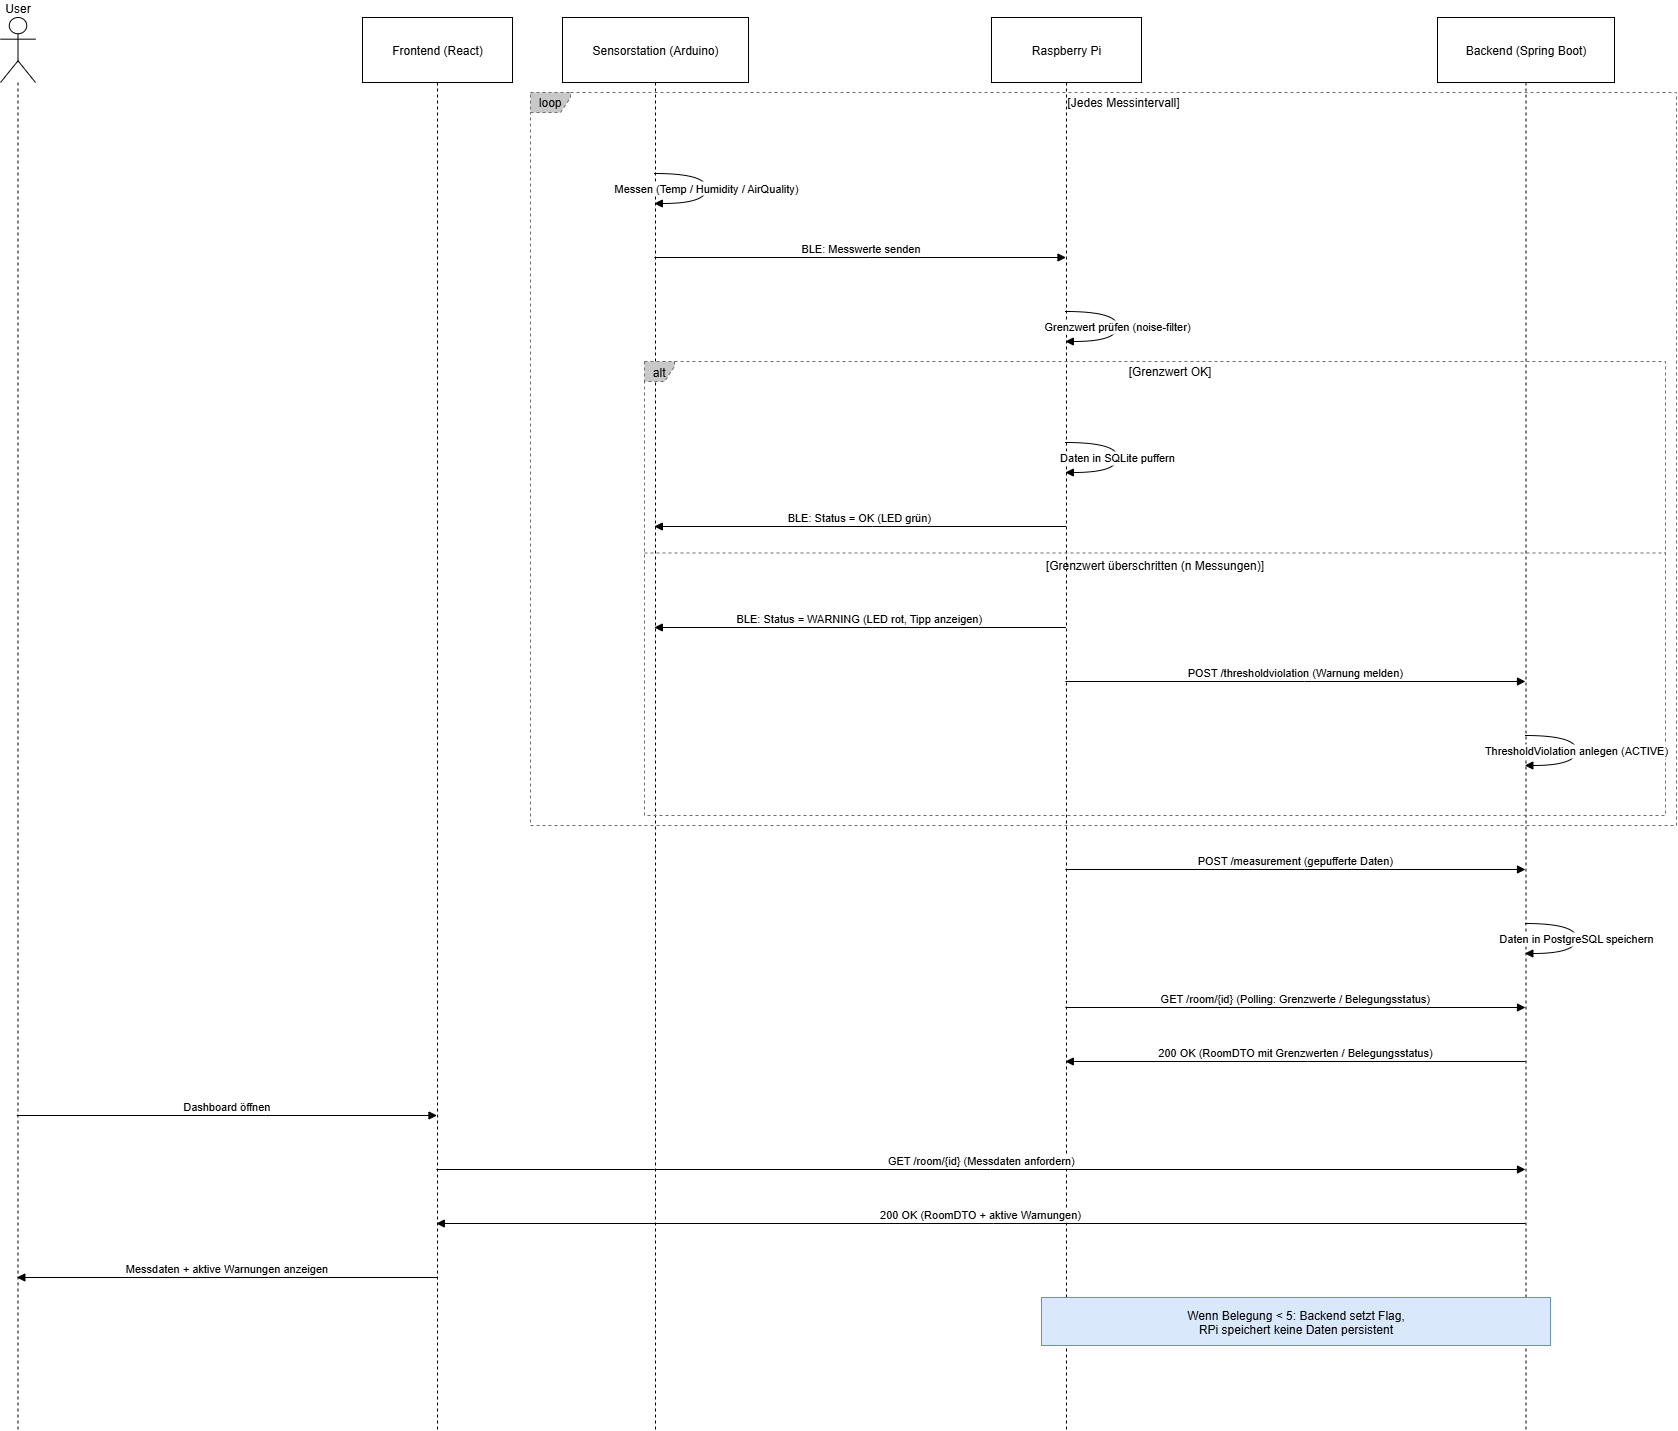

The diagram above was exported from draw.io. Its source (the exported page's mxGraphModel, read from the mxfile embedded in the PNG):
<mxGraphModel dx="2520" dy="1293" grid="1" gridSize="10" guides="1" tooltips="1" connect="1" arrows="1" fold="1" page="1" pageScale="1" pageWidth="2000" pageHeight="1600" math="0" shadow="0">
  <root>
    <mxCell id="0" />
    <mxCell id="1" parent="0" />
    <mxCell id="-cZupWhRYr2NX8Xu6xyP-25" value="User" style="shape=umlLifeline;perimeter=lifelinePerimeter;whiteSpace=wrap;container=1;dropTarget=0;collapsible=0;recursiveResize=0;outlineConnect=0;portConstraint=eastwest;newEdgeStyle={&quot;edgeStyle&quot;:&quot;elbowEdgeStyle&quot;,&quot;elbow&quot;:&quot;vertical&quot;,&quot;curved&quot;:0,&quot;rounded&quot;:0};participant=umlActor;verticalAlign=bottom;labelPosition=center;verticalLabelPosition=top;align=center;size=65;" vertex="1" parent="1">
      <mxGeometry x="20" y="20" width="35" height="1413" as="geometry" />
    </mxCell>
    <mxCell id="-cZupWhRYr2NX8Xu6xyP-26" value="Frontend (React)" style="shape=umlLifeline;perimeter=lifelinePerimeter;whiteSpace=wrap;container=1;dropTarget=0;collapsible=0;recursiveResize=0;outlineConnect=0;portConstraint=eastwest;newEdgeStyle={&quot;edgeStyle&quot;:&quot;elbowEdgeStyle&quot;,&quot;elbow&quot;:&quot;vertical&quot;,&quot;curved&quot;:0,&quot;rounded&quot;:0};size=65;" vertex="1" parent="1">
      <mxGeometry x="382" y="20" width="150" height="1413" as="geometry" />
    </mxCell>
    <mxCell id="-cZupWhRYr2NX8Xu6xyP-27" value="Sensorstation (Arduino)" style="shape=umlLifeline;perimeter=lifelinePerimeter;whiteSpace=wrap;container=1;dropTarget=0;collapsible=0;recursiveResize=0;outlineConnect=0;portConstraint=eastwest;newEdgeStyle={&quot;edgeStyle&quot;:&quot;elbowEdgeStyle&quot;,&quot;elbow&quot;:&quot;vertical&quot;,&quot;curved&quot;:0,&quot;rounded&quot;:0};size=65;" vertex="1" parent="1">
      <mxGeometry x="582" y="20" width="186" height="1413" as="geometry" />
    </mxCell>
    <mxCell id="-cZupWhRYr2NX8Xu6xyP-28" value="Raspberry Pi" style="shape=umlLifeline;perimeter=lifelinePerimeter;whiteSpace=wrap;container=1;dropTarget=0;collapsible=0;recursiveResize=0;outlineConnect=0;portConstraint=eastwest;newEdgeStyle={&quot;edgeStyle&quot;:&quot;elbowEdgeStyle&quot;,&quot;elbow&quot;:&quot;vertical&quot;,&quot;curved&quot;:0,&quot;rounded&quot;:0};size=65;" vertex="1" parent="1">
      <mxGeometry x="1011" y="20" width="150" height="1413" as="geometry" />
    </mxCell>
    <mxCell id="-cZupWhRYr2NX8Xu6xyP-29" value="Backend (Spring Boot)" style="shape=umlLifeline;perimeter=lifelinePerimeter;whiteSpace=wrap;container=1;dropTarget=0;collapsible=0;recursiveResize=0;outlineConnect=0;portConstraint=eastwest;newEdgeStyle={&quot;edgeStyle&quot;:&quot;elbowEdgeStyle&quot;,&quot;elbow&quot;:&quot;vertical&quot;,&quot;curved&quot;:0,&quot;rounded&quot;:0};size=65;" vertex="1" parent="1">
      <mxGeometry x="1457" y="20" width="177" height="1413" as="geometry" />
    </mxCell>
    <mxCell id="-cZupWhRYr2NX8Xu6xyP-30" value="alt" style="shape=umlFrame;dashed=1;pointerEvents=0;dropTarget=0;strokeColor=#6D6D6D;height=20;width=30;fillColor=#C8C8C8;" vertex="1" parent="1">
      <mxGeometry x="664" y="364" width="1021" height="454" as="geometry" />
    </mxCell>
    <mxCell id="-cZupWhRYr2NX8Xu6xyP-31" value="[Grenzwert OK]" style="text;strokeColor=none;fillColor=none;align=center;verticalAlign=middle;whiteSpace=wrap;" vertex="1" parent="-cZupWhRYr2NX8Xu6xyP-30">
      <mxGeometry x="30" width="991" height="20" as="geometry" />
    </mxCell>
    <mxCell id="-cZupWhRYr2NX8Xu6xyP-32" value="[Grenzwert überschritten (n Messungen)]" style="shape=line;dashed=1;whiteSpace=wrap;verticalAlign=top;labelPosition=center;verticalLabelPosition=middle;align=center;strokeColor=#6D6D6D;" vertex="1" parent="-cZupWhRYr2NX8Xu6xyP-30">
      <mxGeometry y="190" width="1021" height="3" as="geometry" />
    </mxCell>
    <mxCell id="-cZupWhRYr2NX8Xu6xyP-33" value="loop" style="shape=umlFrame;dashed=1;pointerEvents=0;dropTarget=0;strokeColor=#6D6D6D;height=20;width=40;fillColor=#C8C8C8;" vertex="1" parent="1">
      <mxGeometry x="550" y="95" width="1146" height="733" as="geometry" />
    </mxCell>
    <mxCell id="-cZupWhRYr2NX8Xu6xyP-34" value="[Jedes Messintervall]" style="text;strokeColor=none;fillColor=none;align=center;verticalAlign=middle;whiteSpace=wrap;" vertex="1" parent="-cZupWhRYr2NX8Xu6xyP-33">
      <mxGeometry x="40" width="1106" height="20" as="geometry" />
    </mxCell>
    <mxCell id="-cZupWhRYr2NX8Xu6xyP-35" value="Messen (Temp / Humidity / AirQuality)" style="curved=1;endArrow=block;rounded=0;" edge="1" parent="1" source="-cZupWhRYr2NX8Xu6xyP-27" target="-cZupWhRYr2NX8Xu6xyP-27">
      <mxGeometry relative="1" as="geometry">
        <Array as="points">
          <mxPoint x="726" y="176" />
          <mxPoint x="726" y="206" />
        </Array>
      </mxGeometry>
    </mxCell>
    <mxCell id="-cZupWhRYr2NX8Xu6xyP-36" value="BLE: Messwerte senden" style="verticalAlign=bottom;edgeStyle=elbowEdgeStyle;elbow=vertical;curved=0;rounded=0;endArrow=block;" edge="1" parent="1" source="-cZupWhRYr2NX8Xu6xyP-27" target="-cZupWhRYr2NX8Xu6xyP-28">
      <mxGeometry relative="1" as="geometry">
        <Array as="points">
          <mxPoint x="889" y="260" />
        </Array>
      </mxGeometry>
    </mxCell>
    <mxCell id="-cZupWhRYr2NX8Xu6xyP-37" value="Grenzwert prüfen (noise-filter)" style="curved=1;endArrow=block;rounded=0;" edge="1" parent="1" source="-cZupWhRYr2NX8Xu6xyP-28" target="-cZupWhRYr2NX8Xu6xyP-28">
      <mxGeometry relative="1" as="geometry">
        <Array as="points">
          <mxPoint x="1137" y="314" />
          <mxPoint x="1137" y="344" />
        </Array>
      </mxGeometry>
    </mxCell>
    <mxCell id="-cZupWhRYr2NX8Xu6xyP-38" value="Daten in SQLite puffern" style="curved=1;endArrow=block;rounded=0;" edge="1" parent="1" source="-cZupWhRYr2NX8Xu6xyP-28" target="-cZupWhRYr2NX8Xu6xyP-28">
      <mxGeometry relative="1" as="geometry">
        <Array as="points">
          <mxPoint x="1137" y="445" />
          <mxPoint x="1137" y="475" />
        </Array>
      </mxGeometry>
    </mxCell>
    <mxCell id="-cZupWhRYr2NX8Xu6xyP-39" value="BLE: Status = OK (LED grün)" style="verticalAlign=bottom;edgeStyle=elbowEdgeStyle;elbow=vertical;curved=0;rounded=0;endArrow=block;" edge="1" parent="1" source="-cZupWhRYr2NX8Xu6xyP-28" target="-cZupWhRYr2NX8Xu6xyP-27">
      <mxGeometry relative="1" as="geometry">
        <Array as="points">
          <mxPoint x="892" y="529" />
        </Array>
      </mxGeometry>
    </mxCell>
    <mxCell id="-cZupWhRYr2NX8Xu6xyP-40" value="BLE: Status = WARNING (LED rot, Tipp anzeigen)" style="verticalAlign=bottom;edgeStyle=elbowEdgeStyle;elbow=vertical;curved=0;rounded=0;endArrow=block;" edge="1" parent="1" source="-cZupWhRYr2NX8Xu6xyP-28" target="-cZupWhRYr2NX8Xu6xyP-27">
      <mxGeometry relative="1" as="geometry">
        <Array as="points">
          <mxPoint x="892" y="630" />
        </Array>
      </mxGeometry>
    </mxCell>
    <mxCell id="-cZupWhRYr2NX8Xu6xyP-41" value="POST /thresholdviolation (Warnung melden)" style="verticalAlign=bottom;edgeStyle=elbowEdgeStyle;elbow=vertical;curved=0;rounded=0;endArrow=block;" edge="1" parent="1" source="-cZupWhRYr2NX8Xu6xyP-28" target="-cZupWhRYr2NX8Xu6xyP-29">
      <mxGeometry relative="1" as="geometry">
        <Array as="points">
          <mxPoint x="1324" y="684" />
        </Array>
      </mxGeometry>
    </mxCell>
    <mxCell id="-cZupWhRYr2NX8Xu6xyP-42" value="ThresholdViolation anlegen (ACTIVE)" style="curved=1;endArrow=block;rounded=0;" edge="1" parent="1" source="-cZupWhRYr2NX8Xu6xyP-29" target="-cZupWhRYr2NX8Xu6xyP-29">
      <mxGeometry relative="1" as="geometry">
        <Array as="points">
          <mxPoint x="1596" y="738" />
          <mxPoint x="1596" y="768" />
        </Array>
      </mxGeometry>
    </mxCell>
    <mxCell id="-cZupWhRYr2NX8Xu6xyP-43" value="POST /measurement (gepufferte Daten)" style="verticalAlign=bottom;edgeStyle=elbowEdgeStyle;elbow=vertical;curved=0;rounded=0;endArrow=block;" edge="1" parent="1" source="-cZupWhRYr2NX8Xu6xyP-28" target="-cZupWhRYr2NX8Xu6xyP-29">
      <mxGeometry relative="1" as="geometry">
        <Array as="points">
          <mxPoint x="1324" y="872" />
        </Array>
      </mxGeometry>
    </mxCell>
    <mxCell id="-cZupWhRYr2NX8Xu6xyP-44" value="Daten in PostgreSQL speichern" style="curved=1;endArrow=block;rounded=0;" edge="1" parent="1" source="-cZupWhRYr2NX8Xu6xyP-29" target="-cZupWhRYr2NX8Xu6xyP-29">
      <mxGeometry relative="1" as="geometry">
        <Array as="points">
          <mxPoint x="1596" y="926" />
          <mxPoint x="1596" y="956" />
        </Array>
      </mxGeometry>
    </mxCell>
    <mxCell id="-cZupWhRYr2NX8Xu6xyP-45" value="GET /room/{id} (Polling: Grenzwerte / Belegungsstatus)" style="verticalAlign=bottom;edgeStyle=elbowEdgeStyle;elbow=vertical;curved=0;rounded=0;endArrow=block;" edge="1" parent="1" source="-cZupWhRYr2NX8Xu6xyP-28" target="-cZupWhRYr2NX8Xu6xyP-29">
      <mxGeometry relative="1" as="geometry">
        <Array as="points">
          <mxPoint x="1324" y="1010" />
        </Array>
      </mxGeometry>
    </mxCell>
    <mxCell id="-cZupWhRYr2NX8Xu6xyP-46" value="200 OK (RoomDTO mit Grenzwerten / Belegungsstatus)" style="verticalAlign=bottom;edgeStyle=elbowEdgeStyle;elbow=vertical;curved=0;rounded=0;endArrow=block;" edge="1" parent="1" source="-cZupWhRYr2NX8Xu6xyP-29" target="-cZupWhRYr2NX8Xu6xyP-28">
      <mxGeometry relative="1" as="geometry">
        <Array as="points">
          <mxPoint x="1327" y="1064" />
        </Array>
      </mxGeometry>
    </mxCell>
    <mxCell id="-cZupWhRYr2NX8Xu6xyP-47" value="Dashboard öffnen" style="verticalAlign=bottom;edgeStyle=elbowEdgeStyle;elbow=vertical;curved=0;rounded=0;endArrow=block;" edge="1" parent="1" source="-cZupWhRYr2NX8Xu6xyP-25" target="-cZupWhRYr2NX8Xu6xyP-26">
      <mxGeometry relative="1" as="geometry">
        <Array as="points">
          <mxPoint x="285" y="1118" />
        </Array>
      </mxGeometry>
    </mxCell>
    <mxCell id="-cZupWhRYr2NX8Xu6xyP-48" value="GET /room/{id} (Messdaten anfordern)" style="verticalAlign=bottom;edgeStyle=elbowEdgeStyle;elbow=vertical;curved=0;rounded=0;endArrow=block;" edge="1" parent="1" source="-cZupWhRYr2NX8Xu6xyP-26" target="-cZupWhRYr2NX8Xu6xyP-29">
      <mxGeometry relative="1" as="geometry">
        <Array as="points">
          <mxPoint x="1010" y="1172" />
        </Array>
      </mxGeometry>
    </mxCell>
    <mxCell id="-cZupWhRYr2NX8Xu6xyP-49" value="200 OK (RoomDTO + aktive Warnungen)" style="verticalAlign=bottom;edgeStyle=elbowEdgeStyle;elbow=vertical;curved=0;rounded=0;endArrow=block;" edge="1" parent="1" source="-cZupWhRYr2NX8Xu6xyP-29" target="-cZupWhRYr2NX8Xu6xyP-26">
      <mxGeometry relative="1" as="geometry">
        <Array as="points">
          <mxPoint x="1013" y="1226" />
        </Array>
      </mxGeometry>
    </mxCell>
    <mxCell id="-cZupWhRYr2NX8Xu6xyP-50" value="Messdaten + aktive Warnungen anzeigen" style="verticalAlign=bottom;edgeStyle=elbowEdgeStyle;elbow=vertical;curved=0;rounded=0;endArrow=block;" edge="1" parent="1" source="-cZupWhRYr2NX8Xu6xyP-26" target="-cZupWhRYr2NX8Xu6xyP-25">
      <mxGeometry relative="1" as="geometry">
        <Array as="points">
          <mxPoint x="288" y="1280" />
        </Array>
      </mxGeometry>
    </mxCell>
    <mxCell id="-cZupWhRYr2NX8Xu6xyP-51" value="Wenn Belegung &lt; 5: Backend setzt Flag,&#10;RPi speichert keine Daten persistent" style="fillColor=#dae8fc;strokeColor=#6c8ebf;" vertex="1" parent="1">
      <mxGeometry x="1061" y="1300" width="509" height="48" as="geometry" />
    </mxCell>
  </root>
</mxGraphModel>